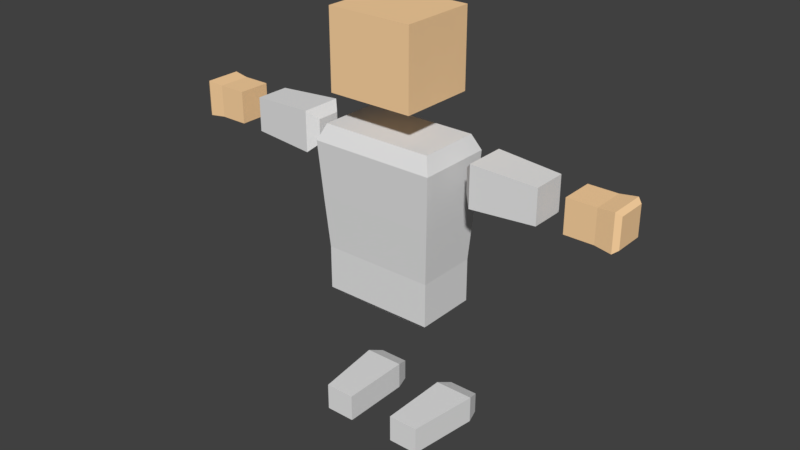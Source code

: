# Source: Character.blend  (saved by Blender 2.78.0; exported with 4.5.12 LTS)
import bpy
from mathutils import Matrix  # noqa: F401  (used for matrix-valued properties, if any)

bpy.ops.wm.read_factory_settings(use_empty=True)
scene = bpy.context.scene
scene.name = 'Scene'

# ---- collections
col_collection_1 = bpy.data.collections.new('Collection 1'); scene.collection.children.link(col_collection_1)

# ---- materials (node trees are filled in below, after node groups)
mat_skin_001 = bpy.data.materials.new('Skin.001')
mat_skin_001.alpha_threshold = 0.0
mat_skin_001.use_transparent_shadow = False
mat_skin_001.diffuse_color = (1.0, 0.6665, 0.3595, 1.0)
mat_skin_001.roughness = 0.5
mat_shirt_001 = bpy.data.materials.new('Shirt.001')
mat_shirt_001.alpha_threshold = 0.0
mat_shirt_001.use_transparent_shadow = False
mat_shirt_001.roughness = 0.5
mat_pants_001 = bpy.data.materials.new('Pants.001')
mat_pants_001.alpha_threshold = 0.0
mat_pants_001.use_transparent_shadow = False
mat_pants_001.roughness = 0.5
mat_shoes_001 = bpy.data.materials.new('Shoes.001')
mat_shoes_001.alpha_threshold = 0.0
mat_shoes_001.use_transparent_shadow = False
mat_shoes_001.roughness = 0.5

# ---- material node trees

# ---- world
world_world = bpy.data.worlds.new('World'); scene.world = world_world
world_world.color = (0.05088, 0.05088, 0.05088)
world_world.use_sun_shadow = False
world_world.sun_shadow_jitter_overblur = 0.0
world_world.cycles.sampling_method = 'MANUAL'

# ---- meshes
me_cube_001 = bpy.data.meshes.new('Cube.001')
me_cube_001.from_pydata([(-0.9362, 0.549, 2.233), (-0.9362, 0.5491, 5.011), (-0.9362, -0.476, 2.233), (-0.9362, -0.4761, 5.011), (-1.045, 0.6679, 4.75), (-1.045, -0.5949, 4.75), (-0.9362, -0.476, 2.958), (-0.9362, 0.549, 2.958), (-0.7891, 0.3965, 2.084), (-0.7891, -0.3235, 2.084), (-0.7128, 0.674, 5.575), (-0.7128, 0.674, 6.85), (-0.7128, -0.601, 5.575), (-0.7128, -0.601, 6.85), (-2.608, 0.3198, 4.378), (-2.608, 0.3198, 4.945), (-2.608, -0.2468, 4.378), (-2.608, -0.2468, 4.945), (-3.024, -0.2327, 4.931), (-3.024, -0.2327, 4.393), (-3.024, 0.3057, 4.931), (-3.024, 0.3057, 4.393), (-3.494, -0.2327, 4.931), (-3.494, 0.3057, 4.931), (-3.494, 0.3057, 4.393), (-3.494, -0.2327, 4.393), (-3.762, -0.2611, 4.959), (-3.762, 0.3341, 4.959), (-3.762, 0.3341, 4.364), (-3.762, -0.2611, 4.364), (-3.839, -0.2044, 4.903), (-3.839, 0.2775, 4.903), (-3.839, 0.2775, 4.421), (-3.839, -0.2044, 4.421), (-0.9254, 0.7354, -0.009605), (-0.9254, 0.7354, 0.4558), (-0.4086, 0.7354, -0.009605), (-0.4086, 0.7354, 0.4558), (-1.087, -0.4739, -0.009605), (-1.087, -0.4739, 0.4558), (-0.4086, -0.4739, -0.009605), (-0.4086, -0.4739, 0.4558), (-0.4948, -0.7361, 0.3534), (-0.4948, -0.7361, -0.009605), (-1.001, -0.7361, -0.009605), (-1.001, -0.7361, 0.3534), (-0.9939, 0.6108, 3.861), (-0.9939, -0.5378, 3.861), (0.9362, 0.549, 2.233), (0.9362, 0.5491, 5.011), (0.9362, -0.476, 2.233), (0.9362, -0.4761, 5.011), (1.045, 0.6679, 4.75), (1.045, -0.5949, 4.75), (0.9362, -0.476, 2.958), (0.9362, 0.549, 2.958), (0.7891, 0.3965, 2.084), (0.7891, -0.3235, 2.084), (0.7128, 0.674, 5.575), (0.7128, 0.674, 6.85), (0.7128, -0.601, 5.575), (0.7128, -0.601, 6.85), (2.608, 0.3198, 4.378), (2.608, 0.3198, 4.945), (2.608, -0.2468, 4.378), (2.608, -0.2468, 4.945), (3.024, -0.2327, 4.931), (3.024, -0.2327, 4.393), (3.024, 0.3057, 4.931), (3.024, 0.3057, 4.393), (3.494, -0.2327, 4.931), (3.494, 0.3057, 4.931), (3.494, 0.3057, 4.393), (3.494, -0.2327, 4.393), (3.762, -0.2611, 4.959), (3.762, 0.3341, 4.959), (3.762, 0.3341, 4.364), (3.762, -0.2611, 4.364), (3.839, -0.2044, 4.903), (3.839, 0.2775, 4.903), (3.839, 0.2775, 4.421), (3.839, -0.2044, 4.421), (0.9254, 0.7354, -0.009605), (0.9254, 0.7354, 0.4558), (0.4086, 0.7354, -0.009605), (0.4086, 0.7354, 0.4558), (1.087, -0.4739, -0.009605), (1.087, -0.4739, 0.4558), (0.4086, -0.4739, -0.009605), (0.4086, -0.4739, 0.4558), (0.4948, -0.7361, 0.3534), (0.4948, -0.7361, -0.009605), (1.001, -0.7361, -0.009605), (1.001, -0.7361, 0.3534), (-1.036e-06, 0.549, 2.233), (-1.036e-06, 0.549, 5.011), (3.648e-07, -0.476, 2.233), (3.648e-07, -0.476, 5.011), (-1.199e-06, 0.6678, 4.75), (5.271e-07, -0.5948, 4.75), (-1.036e-06, 0.549, 2.958), (3.648e-07, -0.476, 2.958), (-8.279e-07, 0.3965, 2.084), (1.563e-07, -0.3235, 2.084), (-1.207e-06, 0.674, 5.575), (-1.207e-06, 0.674, 6.85), (5.356e-07, -0.601, 5.575), (5.356e-07, -0.601, 6.85), (0.9939, 0.6108, 3.861), (-1.121e-06, 0.6108, 3.861), (4.493e-07, -0.5378, 3.861), (0.9939, -0.5378, 3.861), (1.395, 0.2346, 4.464), (1.544, 0.3766, 4.322), (1.395, 0.2346, 4.86), (1.544, 0.3766, 5.002), (1.544, -0.3036, 4.322), (1.395, -0.1616, 4.464), (1.395, -0.1616, 4.86), (1.544, -0.3036, 5.002), (-1.395, 0.2346, 4.464), (-1.544, 0.3766, 4.322), (-1.395, 0.2346, 4.86), (-1.544, 0.3766, 5.002), (-1.395, -0.1616, 4.464), (-1.544, -0.3036, 4.322), (-1.544, -0.3036, 5.002), (-1.395, -0.1616, 4.86)], [], [(4, 1, 95, 98), (99, 97, 3, 5), (5, 3, 1, 4), (0, 94, 102, 8), (97, 95, 1, 3), (47, 5, 4, 46), (110, 99, 5, 47), (46, 4, 98, 109), (0, 7, 100, 94), (96, 101, 6, 2), (2, 6, 7, 0), (102, 103, 9, 8), (96, 2, 9, 103), (2, 0, 8, 9), (10, 11, 105, 104), (106, 107, 13, 12), (12, 13, 11, 10), (104, 106, 12, 10), (107, 105, 11, 13), (120, 122, 127, 124), (121, 125, 16, 14), (16, 17, 15, 14), (126, 123, 15, 17), (125, 126, 17, 16), (19, 21, 20, 18), (22, 23, 27, 26), (19, 18, 22, 25), (18, 20, 23, 22), (20, 21, 24, 23), (21, 19, 25, 24), (27, 28, 32, 31), (23, 24, 28, 27), (24, 25, 29, 28), (25, 22, 26, 29), (33, 30, 31, 32), (28, 29, 33, 32), (29, 26, 30, 33), (26, 27, 31, 30), (34, 35, 37, 36), (36, 37, 41, 40), (39, 38, 44, 45), (38, 39, 35, 34), (36, 40, 38, 34), (41, 37, 35, 39), (43, 42, 45, 44), (38, 40, 43, 44), (41, 39, 45, 42), (40, 41, 42, 43), (7, 46, 109, 100), (101, 110, 47, 6), (6, 47, 46, 7), (52, 98, 95, 49), (99, 53, 51, 97), (53, 52, 49, 51), (48, 56, 102, 94), (97, 51, 49, 95), (111, 108, 52, 53), (110, 111, 53, 99), (108, 109, 98, 52), (48, 94, 100, 55), (96, 50, 54, 101), (50, 48, 55, 54), (102, 56, 57, 103), (96, 103, 57, 50), (50, 57, 56, 48), (58, 104, 105, 59), (106, 60, 61, 107), (60, 58, 59, 61), (104, 58, 60, 106), (107, 61, 59, 105), (112, 117, 118, 114), (119, 65, 63, 115), (64, 62, 63, 65), (62, 113, 115, 63), (116, 64, 65, 119), (67, 66, 68, 69), (70, 74, 75, 71), (67, 73, 70, 66), (66, 70, 71, 68), (68, 71, 72, 69), (69, 72, 73, 67), (75, 79, 80, 76), (71, 75, 76, 72), (72, 76, 77, 73), (73, 77, 74, 70), (81, 80, 79, 78), (76, 80, 81, 77), (77, 81, 78, 74), (74, 78, 79, 75), (82, 84, 85, 83), (84, 88, 89, 85), (87, 93, 92, 86), (86, 82, 83, 87), (84, 82, 86, 88), (89, 87, 83, 85), (91, 92, 93, 90), (86, 92, 91, 88), (89, 90, 93, 87), (88, 91, 90, 89), (104, 105, 107, 106), (55, 100, 109, 108), (101, 54, 111, 110), (54, 55, 108, 111), (115, 113, 112, 114), (117, 112, 113, 116), (114, 118, 119, 115), (118, 117, 116, 119), (113, 62, 64, 116), (122, 120, 121, 123), (125, 121, 120, 124), (123, 126, 127, 122), (126, 125, 124, 127), (14, 15, 123, 121)])
me_cube_001.polygons.foreach_set('material_index', [1, 1, 1, 2, 1, 1, 1, 1, 2, 2, 2, 2, 2, 2, 0, 0, 0, 0, 0, 1, 1, 1, 1, 1, 0, 0, 0, 0, 0, 0, 0, 0, 0, 0, 0, 0, 0, 0, 3, 3, 3, 3, 3, 3, 3, 3, 3, 3, 1, 1, 1, 1, 1, 1, 2, 1, 1, 1, 1, 2, 2, 2, 2, 2, 2, 0, 0, 0, 0, 0, 1, 1, 1, 1, 1, 0, 0, 0, 0, 0, 0, 0, 0, 0, 0, 0, 0, 0, 0, 3, 3, 3, 3, 3, 3, 3, 3, 3, 3, 0, 1, 1, 1, 1, 1, 1, 1, 1, 1, 1, 1, 1, 1])
_ca = me_cube_001.color_attributes.new('Col', 'BYTE_COLOR', 'CORNER')
_ca.data.foreach_set('color', [1.0, 1.0, 1.0, 1.0, 1.0, 1.0, 1.0, 1.0, 1.0, 1.0, 1.0, 1.0, 1.0, 1.0, 1.0, 1.0, 1.0, 1.0, 1.0, 1.0, 1.0, 1.0, 1.0, 1.0, 1.0, 1.0, 1.0, 1.0, 1.0, 1.0, 1.0, 1.0, 1.0, 1.0, 1.0, 1.0, 1.0, 1.0, 1.0, 1.0, 1.0, 1.0, 1.0, 1.0, 1.0, 1.0, 1.0, 1.0, 1.0, 1.0, 1.0, 1.0, 1.0, 1.0, 1.0, 1.0, 1.0, 1.0, 1.0, 1.0, 1.0, 1.0, 1.0, 1.0, 1.0, 1.0, 1.0, 1.0, 1.0, 1.0, 1.0, 1.0, 1.0, 1.0, 1.0, 1.0, 1.0, 1.0, 1.0, 1.0, 1.0, 1.0, 1.0, 1.0, 1.0, 1.0, 1.0, 1.0, 1.0, 1.0, 1.0, 1.0, 1.0, 1.0, 1.0, 1.0, 1.0, 1.0, 1.0, 1.0, 1.0, 1.0, 1.0, 1.0, 1.0, 1.0, 1.0, 1.0, 1.0, 1.0, 1.0, 1.0, 1.0, 1.0, 1.0, 1.0, 1.0, 1.0, 1.0, 1.0, 1.0, 1.0, 1.0, 1.0, 1.0, 1.0, 1.0, 1.0, 1.0, 1.0, 1.0, 1.0, 1.0, 1.0, 1.0, 1.0, 1.0, 1.0, 1.0, 1.0, 1.0, 1.0, 1.0, 1.0, 1.0, 1.0, 1.0, 1.0, 1.0, 1.0, 1.0, 1.0, 1.0, 1.0, 1.0, 1.0, 1.0, 1.0, 1.0, 1.0, 1.0, 1.0, 1.0, 1.0, 1.0, 1.0, 1.0, 1.0, 1.0, 1.0, 1.0, 1.0, 1.0, 1.0, 1.0, 1.0, 1.0, 1.0, 1.0, 1.0, 1.0, 1.0, 1.0, 1.0, 1.0, 1.0, 1.0, 1.0, 1.0, 1.0, 1.0, 1.0, 1.0, 1.0, 1.0, 1.0, 1.0, 1.0, 1.0, 1.0, 1.0, 1.0, 1.0, 1.0, 1.0, 1.0, 1.0, 1.0, 1.0, 1.0, 1.0, 1.0, 1.0, 1.0, 1.0, 1.0, 1.0, 1.0, 1.0, 1.0, 1.0, 1.0, 1.0, 1.0, 1.0, 1.0, 1.0, 1.0, 1.0, 1.0, 1.0, 1.0, 1.0, 1.0, 1.0, 1.0, 1.0, 1.0, 1.0, 1.0, 1.0, 1.0, 1.0, 1.0, 1.0, 1.0, 1.0, 1.0, 1.0, 1.0, 1.0, 1.0, 1.0, 1.0, 1.0, 1.0, 1.0, 1.0, 1.0, 1.0, 1.0, 1.0, 1.0, 1.0, 1.0, 1.0, 1.0, 1.0, 1.0, 1.0, 1.0, 1.0, 1.0, 1.0, 1.0, 1.0, 1.0, 1.0, 1.0, 1.0, 1.0, 1.0, 1.0, 1.0, 1.0, 1.0, 1.0, 1.0, 1.0, 1.0, 1.0, 1.0, 1.0, 1.0, 1.0, 1.0, 1.0, 1.0, 1.0, 1.0, 1.0, 1.0, 1.0, 1.0, 1.0, 1.0, 1.0, 1.0, 1.0, 1.0, 1.0, 1.0, 1.0, 1.0, 1.0, 1.0, 1.0, 1.0, 1.0, 1.0, 1.0, 1.0, 1.0, 1.0, 1.0, 1.0, 1.0, 1.0, 1.0, 1.0, 1.0, 1.0, 1.0, 1.0, 1.0, 1.0, 1.0, 1.0, 1.0, 1.0, 1.0, 1.0, 1.0, 1.0, 1.0, 1.0, 1.0, 1.0, 1.0, 1.0, 1.0, 1.0, 1.0, 1.0, 1.0, 1.0, 1.0, 1.0, 1.0, 1.0, 1.0, 1.0, 1.0, 1.0, 1.0, 1.0, 1.0, 1.0, 1.0, 1.0, 1.0, 1.0, 1.0, 1.0, 1.0, 1.0, 1.0, 1.0, 1.0, 1.0, 1.0, 1.0, 1.0, 1.0, 1.0, 1.0, 1.0, 1.0, 1.0, 1.0, 1.0, 1.0, 1.0, 1.0, 1.0, 1.0, 1.0, 1.0, 1.0, 1.0, 1.0, 1.0, 1.0, 1.0, 1.0, 1.0, 1.0, 1.0, 1.0, 1.0, 1.0, 1.0, 1.0, 1.0, 1.0, 1.0, 1.0, 1.0, 1.0, 1.0, 1.0, 1.0, 1.0, 1.0, 1.0, 1.0, 1.0, 1.0, 1.0, 1.0, 1.0, 1.0, 1.0, 1.0, 1.0, 1.0, 1.0, 1.0, 1.0, 1.0, 1.0, 1.0, 1.0, 1.0, 1.0, 1.0, 1.0, 1.0, 1.0, 1.0, 1.0, 1.0, 1.0, 1.0, 1.0, 1.0, 1.0, 1.0, 1.0, 1.0, 1.0, 1.0, 1.0, 1.0, 1.0, 1.0, 1.0, 1.0, 1.0, 1.0, 1.0, 1.0, 1.0, 1.0, 1.0, 1.0, 1.0, 1.0, 1.0, 1.0, 1.0, 1.0, 1.0, 1.0, 1.0, 1.0, 1.0, 1.0, 1.0, 1.0, 1.0, 1.0, 1.0, 1.0, 1.0, 1.0, 1.0, 1.0, 1.0, 1.0, 1.0, 1.0, 1.0, 1.0, 1.0, 1.0, 1.0, 1.0, 1.0, 1.0, 1.0, 1.0, 1.0, 1.0, 1.0, 1.0, 1.0, 1.0, 1.0, 1.0, 1.0, 1.0, 1.0, 1.0, 1.0, 1.0, 1.0, 1.0, 1.0, 1.0, 1.0, 1.0, 1.0, 1.0, 1.0, 1.0, 1.0, 1.0, 1.0, 1.0, 1.0, 1.0, 1.0, 1.0, 1.0, 1.0, 1.0, 1.0, 1.0, 1.0, 1.0, 1.0, 1.0, 1.0, 1.0, 1.0, 1.0, 1.0, 1.0, 1.0, 1.0, 1.0, 1.0, 1.0, 1.0, 1.0, 1.0, 1.0, 1.0, 1.0, 1.0, 1.0, 1.0, 1.0, 1.0, 1.0, 1.0, 1.0, 1.0, 1.0, 1.0, 1.0, 1.0, 1.0, 1.0, 1.0, 1.0, 1.0, 1.0, 1.0, 1.0, 1.0, 1.0, 1.0, 1.0, 1.0, 1.0, 1.0, 1.0, 1.0, 1.0, 1.0, 1.0, 1.0, 1.0, 1.0, 1.0, 1.0, 1.0, 1.0, 1.0, 1.0, 1.0, 1.0, 1.0, 1.0, 1.0, 1.0, 1.0, 1.0, 1.0, 1.0, 1.0, 1.0, 1.0, 1.0, 1.0, 1.0, 1.0, 1.0, 1.0, 1.0, 1.0, 1.0, 1.0, 1.0, 1.0, 1.0, 1.0, 1.0, 1.0, 1.0, 1.0, 1.0, 1.0, 1.0, 1.0, 1.0, 1.0, 1.0, 1.0, 1.0, 1.0, 1.0, 1.0, 1.0, 1.0, 1.0, 1.0, 1.0, 1.0, 1.0, 1.0, 1.0, 1.0, 1.0, 1.0, 1.0, 1.0, 1.0, 1.0, 1.0, 1.0, 1.0, 1.0, 1.0, 1.0, 1.0, 1.0, 1.0, 1.0, 1.0, 1.0, 1.0, 1.0, 1.0, 1.0, 1.0, 1.0, 1.0, 1.0, 1.0, 1.0, 1.0, 1.0, 1.0, 1.0, 1.0, 1.0, 1.0, 1.0, 1.0, 1.0, 1.0, 1.0, 1.0, 1.0, 1.0, 1.0, 1.0, 1.0, 1.0, 1.0, 1.0, 1.0, 1.0, 1.0, 1.0, 1.0, 1.0, 1.0, 1.0, 1.0, 1.0, 1.0, 1.0, 1.0, 1.0, 1.0, 1.0, 1.0, 1.0, 1.0, 1.0, 1.0, 1.0, 1.0, 1.0, 1.0, 1.0, 1.0, 1.0, 1.0, 1.0, 1.0, 1.0, 1.0, 1.0, 1.0, 1.0, 1.0, 1.0, 1.0, 1.0, 1.0, 1.0, 1.0, 1.0, 1.0, 1.0, 1.0, 1.0, 1.0, 1.0, 1.0, 1.0, 1.0, 1.0, 1.0, 1.0, 1.0, 1.0, 1.0, 1.0, 1.0, 1.0, 1.0, 1.0, 1.0, 1.0, 1.0, 1.0, 1.0, 1.0, 1.0, 1.0, 1.0, 1.0, 1.0, 1.0, 1.0, 1.0, 1.0, 1.0, 1.0, 1.0, 1.0, 1.0, 1.0, 1.0, 1.0, 1.0, 1.0, 1.0, 1.0, 1.0, 1.0, 1.0, 1.0, 1.0, 1.0, 1.0, 1.0, 1.0, 1.0, 1.0, 1.0, 1.0, 1.0, 1.0, 1.0, 1.0, 1.0, 1.0, 1.0, 1.0, 1.0, 1.0, 1.0, 1.0, 1.0, 1.0, 1.0, 1.0, 1.0, 1.0, 1.0, 1.0, 1.0, 1.0, 1.0, 1.0, 1.0, 1.0, 1.0, 1.0, 1.0, 1.0, 1.0, 1.0, 1.0, 1.0, 1.0, 1.0, 1.0, 1.0, 1.0, 1.0, 1.0, 1.0, 1.0, 1.0, 1.0, 1.0, 1.0, 1.0, 1.0, 1.0, 1.0, 1.0, 1.0, 1.0, 1.0, 1.0, 1.0, 1.0, 1.0, 1.0, 1.0, 1.0, 1.0, 1.0, 1.0, 1.0, 1.0, 1.0, 1.0, 1.0, 1.0, 1.0, 1.0, 1.0, 1.0, 1.0, 1.0, 1.0, 1.0, 1.0, 1.0, 1.0, 1.0, 1.0, 1.0, 1.0, 1.0, 1.0, 1.0, 1.0, 1.0, 1.0, 1.0, 1.0, 1.0, 1.0, 1.0, 1.0, 1.0, 1.0, 1.0, 1.0, 1.0, 1.0, 1.0, 1.0, 1.0, 1.0, 1.0, 1.0, 1.0, 1.0, 1.0, 1.0, 1.0, 1.0, 1.0, 1.0, 1.0, 1.0, 1.0, 1.0, 1.0, 1.0, 1.0, 1.0, 1.0, 1.0, 1.0, 1.0, 1.0, 1.0, 1.0, 1.0, 1.0, 1.0, 1.0, 1.0, 1.0, 1.0, 1.0, 1.0, 1.0, 1.0, 1.0, 1.0, 1.0, 1.0, 1.0, 1.0, 1.0, 1.0, 1.0, 1.0, 1.0, 1.0, 1.0, 1.0, 1.0, 1.0, 1.0, 1.0, 1.0, 1.0, 1.0, 1.0, 1.0, 1.0, 1.0, 1.0, 1.0, 1.0, 1.0, 1.0, 1.0, 1.0, 1.0, 1.0, 1.0, 1.0, 1.0, 1.0, 1.0, 1.0, 1.0, 1.0, 1.0, 1.0, 1.0, 1.0, 1.0, 1.0, 1.0, 1.0, 1.0, 1.0, 1.0, 1.0, 1.0, 1.0, 1.0, 1.0, 1.0, 1.0, 1.0, 1.0, 1.0, 1.0, 1.0, 1.0, 1.0, 1.0, 1.0, 1.0, 1.0, 1.0, 1.0, 1.0, 1.0, 1.0, 1.0, 1.0, 1.0, 1.0, 1.0, 1.0, 1.0, 1.0, 1.0, 1.0, 1.0, 1.0, 1.0, 1.0, 1.0, 1.0, 1.0, 1.0, 1.0, 1.0, 1.0, 1.0, 1.0, 1.0, 1.0, 1.0, 1.0, 1.0, 1.0, 1.0, 1.0, 1.0, 1.0, 1.0, 1.0, 1.0, 1.0, 1.0, 1.0, 1.0, 1.0, 1.0, 1.0, 1.0, 1.0, 1.0, 1.0, 1.0, 1.0, 1.0, 1.0, 1.0, 1.0, 1.0, 1.0, 1.0, 1.0, 1.0, 1.0, 1.0, 1.0, 1.0, 1.0, 1.0, 1.0, 1.0, 1.0, 1.0, 1.0, 1.0, 1.0, 1.0, 1.0, 1.0, 1.0, 1.0, 1.0, 1.0, 1.0, 1.0, 1.0, 1.0, 1.0, 1.0, 1.0, 1.0, 1.0, 1.0, 1.0, 1.0, 1.0, 1.0, 1.0, 1.0, 1.0, 1.0, 1.0, 1.0, 1.0, 1.0, 1.0, 1.0, 1.0, 1.0, 1.0, 1.0, 1.0, 1.0, 1.0, 1.0, 1.0, 1.0, 1.0, 1.0, 1.0, 1.0, 1.0, 1.0, 1.0, 1.0, 1.0, 1.0, 1.0, 1.0, 1.0, 1.0, 1.0, 1.0, 1.0, 1.0, 1.0, 1.0, 1.0, 1.0, 1.0, 1.0, 1.0, 1.0, 1.0, 1.0, 1.0, 1.0, 1.0, 1.0, 1.0, 1.0, 1.0, 1.0, 1.0, 1.0, 1.0, 1.0, 1.0, 1.0, 1.0, 1.0, 1.0, 1.0, 1.0, 1.0, 1.0, 1.0, 1.0, 1.0, 1.0, 1.0, 1.0, 1.0, 1.0, 1.0, 1.0, 1.0, 1.0, 1.0, 1.0, 1.0, 1.0, 1.0, 1.0, 1.0, 1.0, 1.0, 1.0, 1.0, 1.0, 1.0, 1.0, 1.0, 1.0, 1.0, 1.0, 1.0, 1.0, 1.0, 1.0, 1.0, 1.0, 1.0, 1.0, 1.0, 1.0, 1.0, 1.0, 1.0, 1.0, 1.0, 1.0, 1.0, 1.0, 1.0, 1.0, 1.0, 1.0, 1.0, 1.0, 1.0, 1.0, 1.0, 1.0, 1.0, 1.0, 1.0, 1.0, 1.0, 1.0, 1.0, 1.0, 1.0, 1.0, 1.0, 1.0, 1.0, 1.0, 1.0, 1.0, 1.0, 1.0, 1.0, 1.0, 1.0, 1.0, 1.0, 1.0, 1.0, 1.0, 1.0, 1.0, 1.0, 1.0, 1.0, 1.0, 1.0, 1.0, 1.0, 1.0, 1.0, 1.0, 1.0, 1.0, 1.0, 1.0, 1.0, 1.0, 1.0, 1.0, 1.0, 1.0, 1.0, 1.0, 1.0, 1.0, 1.0, 1.0, 1.0, 1.0, 1.0, 1.0, 1.0, 1.0, 1.0, 1.0, 1.0, 1.0, 1.0, 1.0, 1.0, 1.0, 1.0, 1.0, 1.0, 1.0, 1.0, 1.0, 1.0, 1.0, 1.0, 1.0, 1.0, 1.0, 1.0, 1.0, 1.0, 1.0, 1.0, 1.0, 1.0, 1.0, 1.0, 1.0, 1.0, 1.0, 1.0, 1.0, 1.0, 1.0, 1.0, 1.0, 1.0, 1.0, 1.0, 1.0, 1.0, 1.0, 1.0, 1.0, 1.0, 1.0, 1.0, 1.0, 1.0, 1.0, 1.0, 1.0, 1.0, 1.0, 1.0, 1.0, 1.0, 1.0, 1.0, 1.0, 1.0, 1.0, 1.0, 1.0, 1.0, 1.0, 1.0, 1.0, 1.0, 1.0, 1.0, 1.0, 1.0, 1.0, 1.0, 1.0, 1.0, 1.0, 1.0, 1.0, 1.0, 1.0, 1.0, 1.0, 1.0, 1.0, 1.0, 1.0, 1.0, 1.0, 1.0, 1.0, 1.0, 1.0, 1.0, 1.0, 1.0, 1.0, 1.0, 1.0, 1.0, 1.0, 1.0, 1.0, 1.0, 1.0, 1.0, 1.0, 1.0, 1.0, 1.0, 1.0, 1.0, 1.0, 1.0, 1.0, 1.0, 1.0, 1.0, 1.0, 1.0, 1.0, 1.0, 1.0, 1.0, 1.0, 1.0, 1.0, 1.0, 1.0, 1.0, 1.0, 1.0, 1.0, 1.0, 1.0, 1.0, 1.0, 1.0, 1.0, 1.0, 1.0, 1.0, 1.0, 1.0, 1.0, 1.0, 1.0, 1.0, 1.0, 1.0, 1.0, 1.0, 1.0, 1.0, 1.0, 1.0, 1.0, 1.0, 1.0, 1.0, 1.0, 1.0, 1.0, 1.0, 1.0, 1.0, 1.0, 1.0, 1.0, 1.0, 1.0, 1.0, 1.0, 1.0, 1.0, 1.0, 1.0, 1.0, 1.0, 1.0, 1.0, 1.0, 1.0, 1.0, 1.0, 1.0, 1.0, 1.0, 1.0, 1.0, 1.0, 1.0, 1.0, 1.0, 1.0, 1.0, 1.0, 1.0, 1.0, 1.0, 1.0, 1.0, 1.0, 1.0, 1.0, 1.0, 1.0, 1.0, 1.0, 1.0, 1.0, 1.0, 1.0, 1.0, 1.0, 1.0, 1.0, 1.0, 1.0, 1.0, 1.0, 1.0, 1.0, 1.0, 1.0, 1.0, 1.0, 1.0, 1.0, 1.0, 1.0, 1.0, 1.0, 1.0, 1.0, 1.0, 1.0, 1.0, 1.0, 1.0, 1.0, 1.0, 1.0, 1.0, 1.0, 1.0, 1.0, 1.0, 1.0, 1.0, 1.0, 1.0, 1.0, 1.0, 1.0, 1.0, 1.0, 1.0, 1.0, 1.0, 1.0, 1.0, 1.0, 1.0, 1.0, 1.0, 1.0, 1.0, 1.0, 1.0, 1.0, 1.0, 1.0, 1.0, 1.0, 1.0, 1.0, 1.0, 1.0, 1.0, 1.0, 1.0, 1.0, 1.0, 1.0, 1.0, 1.0, 1.0, 1.0, 1.0, 1.0, 1.0, 1.0, 1.0, 1.0, 1.0, 1.0, 1.0, 1.0, 1.0, 1.0, 1.0, 1.0, 1.0, 1.0, 1.0, 1.0, 1.0, 1.0, 1.0, 1.0, 1.0, 1.0, 1.0, 1.0, 1.0, 1.0, 1.0, 1.0, 1.0, 1.0, 1.0, 1.0, 1.0, 1.0, 1.0, 1.0, 1.0, 1.0, 1.0, 1.0, 1.0, 1.0, 1.0, 1.0, 1.0, 1.0, 1.0, 1.0, 1.0, 1.0, 1.0, 1.0, 1.0, 1.0, 1.0, 1.0, 1.0, 1.0, 1.0, 1.0, 1.0, 1.0, 1.0, 1.0, 1.0, 1.0, 1.0, 1.0, 1.0, 1.0, 1.0, 1.0, 1.0, 1.0, 1.0, 1.0, 1.0, 1.0, 1.0, 1.0, 1.0, 1.0, 1.0, 1.0, 1.0, 1.0, 1.0, 1.0, 1.0, 1.0, 1.0, 1.0, 1.0, 1.0, 1.0, 1.0, 1.0, 1.0, 1.0, 1.0, 1.0, 1.0, 1.0, 1.0, 1.0, 1.0, 1.0, 1.0, 1.0, 1.0, 1.0, 1.0, 1.0, 1.0, 1.0, 1.0, 1.0, 1.0, 1.0, 1.0, 1.0, 1.0, 1.0, 1.0, 1.0, 1.0, 1.0, 1.0, 1.0, 1.0, 1.0, 1.0, 1.0, 1.0, 1.0, 1.0, 1.0, 1.0, 1.0, 1.0, 1.0, 1.0, 1.0, 1.0, 1.0, 1.0, 1.0, 1.0, 1.0, 1.0, 1.0, 1.0, 1.0, 1.0, 1.0, 1.0, 1.0, 1.0, 1.0, 1.0, 1.0, 1.0, 1.0, 1.0, 1.0, 1.0, 1.0, 1.0, 1.0, 1.0, 1.0, 1.0, 1.0, 1.0, 1.0, 1.0, 1.0, 1.0, 1.0, 1.0, 1.0, 1.0, 1.0, 1.0, 1.0, 1.0, 1.0, 1.0, 1.0, 1.0, 1.0, 1.0, 1.0, 1.0, 1.0, 1.0, 1.0])
me_cube_001.materials.append(mat_skin_001)
me_cube_001.materials.append(mat_shirt_001)
me_cube_001.materials.append(mat_pants_001)
me_cube_001.materials.append(mat_shoes_001)
me_cube_001.use_remesh_preserve_volume = False
me_cube_001.use_remesh_preserve_attributes = False
me_cube_001.use_mirror_vertex_groups = False
me_cube_001.update()
arm_armature_001 = bpy.data.armatures.new('Armature.001')  # bones are not reproduced

# ---- objects
ob_metarig = bpy.data.objects.new('metarig', arm_armature_001)
ob_cube = bpy.data.objects.new('Cube', me_cube_001)

# ---- transforms, parenting, visibility, modifiers, constraints
ob_metarig.location = (0.0, 0.0, 0.0)
ob_metarig.rotation_euler = (0.0, 0.0, 3.142)
ob_metarig.lineart.crease_threshold = 0.0
ob_cube.parent = ob_metarig
ob_cube.location = (0.0, 0.0, 0.0)
ob_cube.lineart.crease_threshold = 0.0
_vg = ob_cube.vertex_groups.new(name='LeftLeg')
for _i, _w in zip([8, 9, 48, 50, 54, 55, 56, 57, 82, 83, 84, 85, 94, 96, 100, 101, 102, 103], [0.01554, 0.01476, 0.8978, 0.8883, 0.1, 0.1, 0.8505, 0.8483, 0.4307, 0.3089, 0.4838, 0.6058, 0.1734, 0.1742, 0.08581, 0.08553, 0.1988, 0.1991]): _vg.add([_i], _w, 'REPLACE')
_vg = ob_cube.vertex_groups.new(name='LeftFoot')
for _i, _w in zip([82, 83, 84, 85, 86, 87, 88, 89, 90, 91, 92, 93], [0.5693, 0.6911, 0.5162, 0.3942, 0.978, 0.9771, 0.9905, 0.9751, 0.992, 0.9979, 0.9913, 0.9888]): _vg.add([_i], _w, 'REPLACE')
_vg = ob_cube.vertex_groups.new(name='RightLeg')
for _i, _w in zip([0, 2, 6, 7, 8, 9, 34, 35, 36, 37, 48, 50, 56, 57, 94, 96, 100, 101, 102, 103], [0.9388, 0.9333, 0.1, 0.1, 0.9276, 0.9253, 0.4307, 0.3089, 0.4838, 0.6058, 0.05823, 0.06464, 0.1099, 0.1094, 0.6282, 0.6233, 0.1379, 0.1356, 0.6636, 0.6639]): _vg.add([_i], _w, 'REPLACE')
_vg = ob_cube.vertex_groups.new(name='RightFoot')
for _i, _w in zip([34, 35, 36, 37, 38, 39, 40, 41, 42, 43, 44, 45], [0.5693, 0.6911, 0.5162, 0.3942, 0.978, 0.9771, 0.9905, 0.9751, 0.992, 0.9979, 0.9913, 0.9888]): _vg.add([_i], _w, 'REPLACE')
_vg = ob_cube.vertex_groups.new(name='Torso')
for _i, _w in zip([0, 1, 2, 3, 4, 5, 6, 7, 8, 9, 46, 47, 48, 49, 50, 51, 52, 53, 54, 55, 56, 57, 94, 95, 96, 97, 98, 99, 100, 101, 102, 103, 108, 109, 110, 111], [0.03083, 0.2081, 0.03633, 0.1831, 0.85, 0.85, 0.1, 0.1, 0.02511, 0.03026, 0.5, 0.5, 0.03079, 0.2079, 0.0363, 0.183, 0.85, 0.85, 0.1, 0.1, 0.02508, 0.03023, 0.1961, 0.8739, 0.2005, 0.849, 0.85, 0.85, 0.1, 0.1, 0.1358, 0.1352, 0.5, 0.5, 0.5, 0.5]): _vg.add([_i], _w, 'REPLACE')
_vg = ob_cube.vertex_groups.new(name='RightForearm')
for _i, _w in zip([1, 3, 4, 5, 14, 15, 16, 17, 98, 99, 120, 121, 122, 123, 124, 125, 126, 127], [0.05, 0.05, 0.1, 0.1, 1.0, 1.0, 1.0, 1.0, 0.05241, 0.031, 1.0, 1.0, 1.0, 1.0, 1.0, 1.0, 1.0, 1.0]): _vg.add([_i], _w, 'REPLACE')
_vg = ob_cube.vertex_groups.new(name='RightHand')
_vg.add([18, 19, 20, 21, 22, 23, 24, 25, 26, 27, 28, 29, 30, 31, 32, 33], 1.0, 'REPLACE')
_vg = ob_cube.vertex_groups.new(name='RightBone')
for _i, _w in zip([18, 19, 20, 21, 22, 23, 24, 25, 26, 27, 28, 29, 30, 31, 32, 33], [0.0, 0.0, 0.0, 0.0, 0.0, 0.0, 0.0, 0.0, 0.0, 0.0, 0.0, 0.0, 0.0, 0.0, 0.0, 0.0]): _vg.add([_i], _w, 'REPLACE')
_vg = ob_cube.vertex_groups.new(name='LeftForearm')
for _i, _w in zip([49, 51, 52, 53, 62, 63, 64, 65, 98, 99, 112, 113, 114, 115, 116, 117, 118, 119], [0.05, 0.05, 0.1, 0.1, 1.0, 1.0, 1.0, 1.0, 0.05242, 0.031, 1.0, 1.0, 1.0, 1.0, 1.0, 1.0, 1.0, 1.0]): _vg.add([_i], _w, 'REPLACE')
_vg = ob_cube.vertex_groups.new(name='LeftHand')
_vg.add([66, 67, 68, 69, 70, 71, 72, 73, 74, 75, 76, 77, 78, 79, 80, 81], 1.0, 'REPLACE')
_vg = ob_cube.vertex_groups.new(name='LeftBone')
for _i, _w in zip([66, 67, 68, 69, 70, 71, 72, 73, 74, 75, 76, 77, 79, 80, 81], [0.0, 0.0, 0.0, 0.0, 0.0, 0.0, 0.0, 0.0, 0.0, 0.0, 0.0, 0.0, 0.0, 0.0, 0.0]): _vg.add([_i], _w, 'REPLACE')
_vg = ob_cube.vertex_groups.new(name='Head')
_vg.add([10, 11, 12, 13, 58, 59, 60, 61, 104, 105, 106, 107], 1.0, 'REPLACE')
_vg = ob_cube.vertex_groups.new(name='hips')
for _i, _w in zip([0, 2, 6, 7, 8, 9, 46, 47, 48, 50, 54, 55, 56, 57, 94, 96, 100, 101, 102, 103, 108, 109, 110, 111], [0.1892, 0.1526, 0.6147, 0.6235, 0.1323, 0.1063, 0.1387, 0.12, 0.1892, 0.1526, 0.6147, 0.6235, 0.1323, 0.1063, 0.1159, 0.07476, 0.8031, 0.7917, 0.05618, 0.01244, 0.1387, 0.1019, 0.0468, 0.12]): _vg.add([_i], _w, 'REPLACE')
_vg = ob_cube.vertex_groups.new(name='spine')
for _i, _w in zip([0, 1, 2, 3, 4, 5, 6, 7, 8, 46, 47, 48, 49, 50, 51, 52, 53, 54, 55, 56, 95, 97, 98, 99, 100, 101, 108, 109, 110, 111], [0.03054, 0.0566, 0.01877, 0.03625, 0.1071, 0.09689, 0.1424, 0.1372, 0.005285, 0.6063, 0.6476, 0.03054, 0.0566, 0.01877, 0.03625, 0.1071, 0.09689, 0.1424, 0.1372, 0.005285, 0.05579, 0.07067, 0.1209, 0.08668, 0.07516, 0.08653, 0.6063, 0.7587, 0.8819, 0.6476]): _vg.add([_i], _w, 'REPLACE')
_vg = ob_cube.vertex_groups.new(name='chest')
for _i, _w in zip([1, 3, 4, 5, 46, 49, 51, 52, 53, 95, 97, 98, 99, 108, 109, 110], [0.116, 0.08172, 0.07487, 0.06186, 0.01171, 0.116, 0.08171, 0.07487, 0.06186, 0.7287, 0.5927, 0.6909, 0.7742, 0.01171, 0.07498, 0.03355]): _vg.add([_i], _w, 'REPLACE')
_vg = ob_cube.vertex_groups.new(name='neck')
_vg = ob_cube.vertex_groups.new(name='head')
_vg.add([10, 11, 12, 13, 58, 59, 60, 61, 104, 105, 106, 107], 1.0, 'REPLACE')
_vg = ob_cube.vertex_groups.new(name='shoulder.L')
_vg = ob_cube.vertex_groups.new(name='upper_arm.L')
for _i, _w in zip([49, 51, 52, 53, 54, 55, 95, 97, 98, 99, 108, 111], [0.7956, 0.8494, 0.7776, 0.809, 0.01893, 0.02118, 0.1027, 0.1641, 0.08336, 0.06585, 0.1765, 0.1694]): _vg.add([_i], _w, 'REPLACE')
_vg = ob_cube.vertex_groups.new(name='forearm.L')
for _i, _w in zip([62, 63, 64, 65, 66, 67, 68, 70, 112, 113, 114, 115, 116, 117, 118, 119], [1.0, 1.0, 1.0, 1.0, 0.3753, 0.02921, 0.06415, 0.05345, 1.0, 1.0, 1.0, 1.0, 1.0, 1.0, 1.0, 1.0]): _vg.add([_i], _w, 'REPLACE')
_vg = ob_cube.vertex_groups.new(name='hand.L')
for _i, _w in zip([66, 67, 68, 69, 70, 71, 72, 73, 74, 75, 76, 77, 78, 79, 80, 81], [0.6247, 0.9604, 0.9359, 0.9885, 0.9466, 0.9846, 0.997, 0.9931, 0.9795, 0.9923, 0.9983, 0.9971, 0.9861, 0.9932, 0.9981, 0.997]): _vg.add([_i], _w, 'REPLACE')
_vg = ob_cube.vertex_groups.new(name='shoulder.R')
_vg = ob_cube.vertex_groups.new(name='upper_arm.R')
for _i, _w in zip([1, 3, 4, 5, 6, 7, 46, 47, 95, 97, 98, 99], [0.7956, 0.8494, 0.7776, 0.809, 0.01893, 0.02118, 0.1765, 0.1694, 0.1027, 0.1641, 0.08336, 0.06585]): _vg.add([_i], _w, 'REPLACE')
_vg = ob_cube.vertex_groups.new(name='forearm.R')
for _i, _w in zip([14, 15, 16, 17, 18, 19, 20, 22, 120, 121, 122, 123, 124, 125, 126, 127], [1.0, 1.0, 1.0, 1.0, 0.3753, 0.02921, 0.06415, 0.05345, 1.0, 1.0, 1.0, 1.0, 1.0, 1.0, 1.0, 1.0]): _vg.add([_i], _w, 'REPLACE')
_vg = ob_cube.vertex_groups.new(name='hand.R')
for _i, _w in zip([18, 19, 20, 21, 22, 23, 24, 25, 26, 27, 28, 29, 30, 31, 32, 33], [0.6247, 0.9604, 0.9359, 0.9885, 0.9466, 0.9846, 0.997, 0.9931, 0.9795, 0.9923, 0.9983, 0.9971, 0.9861, 0.9932, 0.9981, 0.997]): _vg.add([_i], _w, 'REPLACE')
_vg = ob_cube.vertex_groups.new(name='thigh.L')
for _i, _w in zip([0, 2, 6, 7, 8, 9, 48, 50, 54, 55, 56, 57, 94, 96, 100, 101, 102, 103, 108, 111], [0.08415, 0.07065, 0.0008641, 0.005275, 0.1285, 0.1158, 0.6735, 0.7325, 0.1766, 0.1669, 0.703, 0.7481, 0.4337, 0.4572, 0.05337, 0.05619, 0.4671, 0.4815, 0.01944, 0.01678]): _vg.add([_i], _w, 'REPLACE')
_vg = ob_cube.vertex_groups.new(name='shin.L')
for _i, _w in zip([82, 83, 84, 85], [0.3537, 0.1704, 0.3388, 0.1617]): _vg.add([_i], _w, 'REPLACE')
_vg = ob_cube.vertex_groups.new(name='foot.L')
for _i, _w in zip([82, 83, 84, 85, 86, 87, 88, 89, 90, 91, 92, 93], [0.6463, 0.8296, 0.6612, 0.8383, 0.9865, 0.9894, 0.9894, 0.9901, 0.995, 0.9955, 0.9944, 0.9946]): _vg.add([_i], _w, 'REPLACE')
_vg = ob_cube.vertex_groups.new(name='thigh.R')
for _i, _w in zip([0, 2, 6, 7, 8, 9, 46, 47, 48, 50, 54, 55, 56, 57, 94, 96, 100, 101, 102, 103], [0.6735, 0.7325, 0.1766, 0.1669, 0.703, 0.7481, 0.01944, 0.01678, 0.08415, 0.07065, 0.000864, 0.005275, 0.1285, 0.1158, 0.4337, 0.4572, 0.05337, 0.05619, 0.4671, 0.4815]): _vg.add([_i], _w, 'REPLACE')
_vg = ob_cube.vertex_groups.new(name='shin.R')
for _i, _w in zip([34, 35, 36, 37], [0.3537, 0.1704, 0.3388, 0.1617]): _vg.add([_i], _w, 'REPLACE')
_vg = ob_cube.vertex_groups.new(name='foot.R')
for _i, _w in zip([34, 35, 36, 37, 38, 39, 40, 41, 42, 43, 44, 45], [0.6463, 0.8296, 0.6612, 0.8383, 0.9865, 0.9894, 0.9894, 0.9901, 0.995, 0.9955, 0.9944, 0.9946]): _vg.add([_i], _w, 'REPLACE')
_m = ob_cube.modifiers.new('Armature', 'ARMATURE')
_m = ob_cube.modifiers.new('Armature.001', 'ARMATURE')
_m.object = ob_metarig

# ---- collection membership
col_collection_1.objects.link(ob_metarig)
col_collection_1.objects.link(ob_cube)

# ---- scene / render settings (as saved in the file)
scene.frame_start = 1; scene.frame_end = 20; scene.frame_set(0)
scene.render.engine = 'BLENDER_EEVEE_NEXT'
scene.render.image_settings.color_depth = '16'
scene.render.dither_intensity = 0.0
scene.render.film_transparent = True
scene.cycles.use_denoising = False
scene.cycles.samples = 128
scene.cycles.sampling_pattern = 'TABULATED_SOBOL'
scene.cycles.light_sampling_threshold = 0.0
scene.cycles.use_adaptive_sampling = False
scene.cycles.use_light_tree = False
scene.cycles.blur_glossy = 0.0
scene.cycles.sample_clamp_indirect = 0.0
scene.view_settings.view_transform = 'Standard'
bpy.context.view_layer.update()

# ---- added for rendering (the .blend has no active camera and no usable light): camera, sun
cam_auto = bpy.data.cameras.new('AutoCamera')
cam_auto.lens = 50.0
cam_auto.sensor_width = 36.0
cam_auto.clip_end = 1000.0
ob_auto_camera = bpy.data.objects.new('AutoCamera', cam_auto)
scene.collection.objects.link(ob_auto_camera)
ob_auto_camera.location = (9.62368, -11.5481, 11.1194)
ob_auto_camera.rotation_euler = (1.09748, -7.21219e-08, 0.694738)
scene.camera = ob_auto_camera
light_auto_sun = bpy.data.lights.new('AutoSun', 'SUN')
light_auto_sun.energy = 3.0
light_auto_sun.angle = 0.0523599
ob_auto_sun = bpy.data.objects.new('AutoSun', light_auto_sun)
scene.collection.objects.link(ob_auto_sun)
ob_auto_sun.rotation_euler = (0.872665, 0.174533, 0.523599)
bpy.context.view_layer.update()

